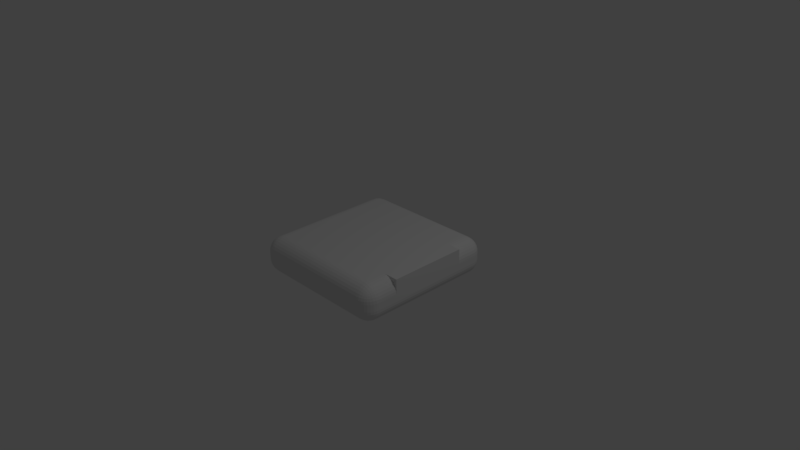 # Source: StreetEnd.blend  (saved by Blender 2.77.0; exported with 4.5.12 LTS)
import bpy
from mathutils import Matrix  # noqa: F401  (used for matrix-valued properties, if any)

bpy.ops.wm.read_factory_settings(use_empty=True)
scene = bpy.context.scene
scene.name = 'Scene'

# ---- collections
col_collection_1 = bpy.data.collections.new('Collection 1'); scene.collection.children.link(col_collection_1)

# ---- materials (node trees are filled in below, after node groups)
mat_material = bpy.data.materials.new('Material')
mat_material.alpha_threshold = 0.0
mat_material.use_transparent_shadow = False
mat_material.roughness = 0.5
mat_material.line_color = (0.0, 0.0, 0.0, 1.0)

# ---- material node trees

# ---- world
world_world = bpy.data.worlds.new('World'); scene.world = world_world
world_world.color = (0.05088, 0.05088, 0.05088)
world_world.use_sun_shadow = False
world_world.sun_shadow_jitter_overblur = 0.0
world_world.cycles.sampling_method = 'MANUAL'

# ---- cameras
cam_camera = bpy.data.cameras.new('Camera')
cam_camera.clip_end = 100.0
cam_camera.lens = 35.0
cam_camera.sensor_width = 32.0
cam_camera.sensor_height = 18.0
cam_camera.ortho_scale = 7.314
cam_camera.dof.focus_distance = 0.0
cam_camera.dof.aperture_fstop = 128.0

# ---- lights
light_lamp = bpy.data.lights.new('Lamp', 'POINT')
light_lamp.transmission_factor = 0.0
light_lamp.cutoff_distance = 30.0
light_lamp.energy = 100.0
light_lamp.shadow_buffer_clip_start = 1.001
light_lamp.shadow_soft_size = 0.1
light_lamp.shadow_maximum_resolution = 0.006
light_lamp.use_absolute_resolution = True

# ---- meshes
me_cube = bpy.data.meshes.new('Cube')
me_cube.from_pydata([(1.0, 0.8, -0.05), (0.8, 0.8, -0.25), (0.8, 1.0, -0.05), (0.9962, 0.8, -0.08902), (0.9848, 0.8, -0.1265), (0.9663, 0.8, -0.1611), (0.9414, 0.8, -0.1914), (0.9962, 0.839, -0.05), (0.9916, 0.8402, -0.09071), (0.9795, 0.8403, -0.1285), (0.9613, 0.8399, -0.1612), (0.9387, 0.8397, -0.1885), (0.9848, 0.8765, -0.05), (0.9794, 0.8784, -0.09073), (0.9673, 0.8774, -0.1276), (0.9509, 0.8751, -0.1576), (0.9315, 0.8737, -0.1814), (0.9663, 0.9111, -0.05), (0.9611, 0.9114, -0.09017), (0.9509, 0.9076, -0.1252), (0.9383, 0.9022, -0.1522), (0.9228, 0.8993, -0.1728), (0.9155, 0.9155, -0.1655), (0.8, 0.839, -0.2462), (0.8, 0.8765, -0.2348), (0.8, 0.9111, -0.2163), (0.8, 0.9414, -0.1914), (0.839, 0.8, -0.2462), (0.8402, 0.8407, -0.2416), (0.8403, 0.8785, -0.2295), (0.8399, 0.9112, -0.2113), (0.8397, 0.9385, -0.1887), (0.8765, 0.8, -0.2348), (0.8784, 0.8407, -0.2294), (0.8774, 0.8776, -0.2173), (0.8751, 0.9076, -0.2009), (0.8737, 0.9314, -0.1815), (0.9111, 0.8, -0.2163), (0.9114, 0.8402, -0.2111), (0.9076, 0.8752, -0.2009), (0.9022, 0.9022, -0.1883), (0.8993, 0.9228, -0.1728), (0.839, 0.9962, -0.05), (0.8765, 0.9848, -0.05), (0.9111, 0.9663, -0.05), (0.9414, 0.9414, -0.05), (0.8, 0.9962, -0.08902), (0.8407, 0.9916, -0.09021), (0.8785, 0.9795, -0.09028), (0.9112, 0.9613, -0.08992), (0.9385, 0.9387, -0.08972), (0.8, 0.9848, -0.1265), (0.8407, 0.9794, -0.1284), (0.8776, 0.9673, -0.1274), (0.9076, 0.9509, -0.1251), (0.9314, 0.9315, -0.1237), (0.8, 0.9663, -0.1611), (0.8402, 0.9611, -0.1614), (0.8752, 0.9509, -0.1576), (0.9022, 0.9383, -0.1522), (0.9228, 0.9228, -0.1493), (1.0, -0.8, -0.05), (0.8, -1.0, -0.05), (0.8, -0.8, -0.25), (0.9962, -0.839, -0.05), (0.9848, -0.8765, -0.05), (0.9663, -0.9111, -0.05), (0.9414, -0.9414, -0.05), (0.9962, -0.8, -0.08902), (0.9916, -0.8407, -0.09021), (0.9795, -0.8785, -0.09028), (0.9613, -0.9112, -0.08992), (0.9387, -0.9385, -0.08972), (0.9848, -0.8, -0.1265), (0.9794, -0.8407, -0.1284), (0.9673, -0.8776, -0.1274), (0.9509, -0.9076, -0.1251), (0.9315, -0.9314, -0.1237), (0.9663, -0.8, -0.1611), (0.9611, -0.8402, -0.1614), (0.9509, -0.8752, -0.1576), (0.9383, -0.9022, -0.1522), (0.9228, -0.9228, -0.1493), (0.9155, -0.9155, -0.1655), (0.8, -0.9962, -0.08902), (0.8, -0.9848, -0.1265), (0.8, -0.9663, -0.1611), (0.8, -0.9414, -0.1914), (0.839, -0.9962, -0.05), (0.8402, -0.9916, -0.09071), (0.8403, -0.9795, -0.1285), (0.8399, -0.9613, -0.1612), (0.8397, -0.9387, -0.1885), (0.8765, -0.9848, -0.05), (0.8784, -0.9794, -0.09073), (0.8774, -0.9673, -0.1276), (0.8751, -0.9509, -0.1576), (0.8737, -0.9315, -0.1814), (0.9111, -0.9663, -0.05), (0.9114, -0.9611, -0.09017), (0.9076, -0.9509, -0.1252), (0.9022, -0.9383, -0.1522), (0.8993, -0.9228, -0.1728), (0.839, -0.8, -0.2462), (0.8765, -0.8, -0.2348), (0.9111, -0.8, -0.2163), (0.9414, -0.8, -0.1914), (0.8, -0.839, -0.2462), (0.8407, -0.8402, -0.2416), (0.8785, -0.8403, -0.2295), (0.9112, -0.8399, -0.2113), (0.9385, -0.8397, -0.1887), (0.8, -0.8765, -0.2348), (0.8407, -0.8784, -0.2294), (0.8776, -0.8774, -0.2173), (0.9076, -0.8751, -0.2009), (0.9314, -0.8737, -0.1815), (0.8, -0.9111, -0.2163), (0.8402, -0.9114, -0.2111), (0.8752, -0.9076, -0.2009), (0.9022, -0.9022, -0.1883), (0.9228, -0.8993, -0.1728), (-0.8, -1.0, -0.05), (-1.0, -0.8, -0.05), (-0.8, -0.8, -0.25), (-0.839, -0.9962, -0.05), (-0.8765, -0.9848, -0.05), (-0.9111, -0.9663, -0.05), (-0.9414, -0.9414, -0.05), (-0.8, -0.9962, -0.08902), (-0.8407, -0.9916, -0.09021), (-0.8785, -0.9795, -0.09028), (-0.9112, -0.9613, -0.08992), (-0.9385, -0.9387, -0.08972), (-0.8, -0.9848, -0.1265), (-0.8407, -0.9794, -0.1284), (-0.8776, -0.9673, -0.1274), (-0.9076, -0.9509, -0.1251), (-0.9314, -0.9315, -0.1237), (-0.8, -0.9663, -0.1611), (-0.8402, -0.9611, -0.1614), (-0.8752, -0.9509, -0.1576), (-0.9022, -0.9383, -0.1522), (-0.9228, -0.9228, -0.1493), (-0.9155, -0.9155, -0.1655), (-0.9962, -0.8, -0.08902), (-0.9848, -0.8, -0.1265), (-0.9663, -0.8, -0.1611), (-0.9414, -0.8, -0.1914), (-0.9962, -0.839, -0.05), (-0.9916, -0.8402, -0.09071), (-0.9795, -0.8403, -0.1285), (-0.9613, -0.8399, -0.1612), (-0.9387, -0.8397, -0.1885), (-0.9848, -0.8765, -0.05), (-0.9794, -0.8784, -0.09073), (-0.9673, -0.8774, -0.1276), (-0.9509, -0.8751, -0.1576), (-0.9315, -0.8737, -0.1814), (-0.9663, -0.9111, -0.05), (-0.9611, -0.9114, -0.09017), (-0.9509, -0.9076, -0.1252), (-0.9383, -0.9022, -0.1522), (-0.9228, -0.8993, -0.1728), (-0.8, -0.839, -0.2462), (-0.8, -0.8765, -0.2348), (-0.8, -0.9111, -0.2163), (-0.8, -0.9414, -0.1914), (-0.839, -0.8, -0.2462), (-0.8402, -0.8407, -0.2416), (-0.8403, -0.8785, -0.2295), (-0.8399, -0.9112, -0.2113), (-0.8397, -0.9385, -0.1887), (-0.8765, -0.8, -0.2348), (-0.8784, -0.8407, -0.2294), (-0.8774, -0.8776, -0.2173), (-0.8751, -0.9076, -0.2009), (-0.8737, -0.9314, -0.1815), (-0.9111, -0.8, -0.2163), (-0.9114, -0.8402, -0.2111), (-0.9076, -0.8752, -0.2009), (-0.9022, -0.9022, -0.1883), (-0.8993, -0.9228, -0.1728), (-0.8, 1.0, -0.05), (-0.8, 0.8, -0.25), (-1.0, 0.8, -0.05), (-0.8, 0.9962, -0.08902), (-0.8, 0.9848, -0.1265), (-0.8, 0.9663, -0.1611), (-0.8, 0.9414, -0.1914), (-0.839, 0.9962, -0.05), (-0.8402, 0.9916, -0.09071), (-0.8403, 0.9795, -0.1285), (-0.8399, 0.9613, -0.1612), (-0.8397, 0.9387, -0.1885), (-0.8765, 0.9848, -0.05), (-0.8784, 0.9794, -0.09073), (-0.8774, 0.9673, -0.1276), (-0.8751, 0.951, -0.1576), (-0.8737, 0.9315, -0.1814), (-0.9111, 0.9663, -0.05), (-0.9114, 0.9611, -0.09017), (-0.9076, 0.9509, -0.1252), (-0.9022, 0.9383, -0.1522), (-0.8993, 0.9228, -0.1728), (-0.9155, 0.9155, -0.1655), (-0.839, 0.8, -0.2462), (-0.8765, 0.8, -0.2348), (-0.9111, 0.8, -0.2163), (-0.9414, 0.8, -0.1914), (-0.8, 0.839, -0.2462), (-0.8407, 0.8402, -0.2416), (-0.8785, 0.8403, -0.2295), (-0.9112, 0.8399, -0.2113), (-0.9385, 0.8397, -0.1887), (-0.8, 0.8765, -0.2348), (-0.8407, 0.8784, -0.2294), (-0.8776, 0.8774, -0.2173), (-0.9076, 0.8751, -0.2009), (-0.9314, 0.8737, -0.1815), (-0.8, 0.9111, -0.2163), (-0.8402, 0.9114, -0.2111), (-0.8752, 0.9076, -0.2009), (-0.9022, 0.9022, -0.1883), (-0.9228, 0.8993, -0.1728), (-0.9962, 0.839, -0.05), (-0.9848, 0.8765, -0.05), (-0.9663, 0.9111, -0.05), (-0.9414, 0.9414, -0.05), (-0.9962, 0.8, -0.08902), (-0.9916, 0.8407, -0.09021), (-0.9795, 0.8785, -0.09028), (-0.9613, 0.9112, -0.08992), (-0.9387, 0.9385, -0.08972), (-0.9848, 0.8, -0.1265), (-0.9794, 0.8407, -0.1284), (-0.9673, 0.8776, -0.1274), (-0.9509, 0.9076, -0.1251), (-0.9315, 0.9314, -0.1237), (-0.9663, 0.8, -0.1611), (-0.9611, 0.8402, -0.1614), (-0.9509, 0.8752, -0.1576), (-0.9383, 0.9022, -0.1522), (-0.9228, 0.9228, -0.1493), (0.8, 1.0, 0.05), (0.8, 0.8, 0.25), (1.0, 0.8, 0.05), (0.8, 0.9962, 0.08902), (0.8, 0.9848, 0.1265), (0.8, 0.9663, 0.1611), (0.8, 0.9414, 0.1914), (0.839, 0.9962, 0.05), (0.8402, 0.9916, 0.09071), (0.8403, 0.9795, 0.1285), (0.8399, 0.9613, 0.1612), (0.8397, 0.9387, 0.1885), (0.8765, 0.9848, 0.05), (0.8784, 0.9794, 0.09073), (0.8774, 0.9673, 0.1276), (0.8751, 0.9509, 0.1576), (0.8737, 0.9315, 0.1814), (0.9111, 0.9663, 0.05), (0.9114, 0.9611, 0.09017), (0.9076, 0.9509, 0.1252), (0.9022, 0.9383, 0.1522), (0.8993, 0.9228, 0.1728), (0.9155, 0.9155, 0.1655), (0.839, 0.8, 0.2462), (0.8765, 0.8, 0.2348), (0.9111, 0.8, 0.2163), (0.9414, 0.8, 0.1914), (0.8, 0.839, 0.2462), (0.8407, 0.8402, 0.2416), (0.8785, 0.8403, 0.2295), (0.9112, 0.8399, 0.2113), (0.9385, 0.8397, 0.1887), (0.8, 0.8765, 0.2348), (0.8407, 0.8784, 0.2294), (0.8776, 0.8774, 0.2173), (0.9076, 0.8751, 0.2009), (0.9314, 0.8737, 0.1815), (0.8, 0.9111, 0.2163), (0.8402, 0.9114, 0.2111), (0.8752, 0.9076, 0.2009), (0.9022, 0.9022, 0.1883), (0.9228, 0.8993, 0.1728), (0.9962, 0.839, 0.05), (0.9848, 0.8765, 0.05), (0.9663, 0.9111, 0.05), (0.9414, 0.9414, 0.05), (0.9962, 0.8, 0.08902), (0.9916, 0.8407, 0.09021), (0.9795, 0.8785, 0.09028), (0.9613, 0.9112, 0.08992), (0.9387, 0.9385, 0.08972), (0.9848, 0.8, 0.1265), (0.9794, 0.8407, 0.1284), (0.9673, 0.8776, 0.1274), (0.951, 0.9076, 0.1251), (0.9315, 0.9314, 0.1237), (0.9663, 0.8, 0.1611), (0.9611, 0.8402, 0.1614), (0.9509, 0.8752, 0.1576), (0.9383, 0.9022, 0.1522), (0.9228, 0.9228, 0.1493), (0.8, -1.0, 0.05), (1.0, -0.8, 0.05), (0.8, -0.8, 0.25), (0.839, -0.9962, 0.05), (0.8765, -0.9848, 0.05), (0.9111, -0.9663, 0.05), (0.9414, -0.9414, 0.05), (0.8, -0.9962, 0.08902), (0.8407, -0.9916, 0.09021), (0.8785, -0.9795, 0.09028), (0.9112, -0.9613, 0.08992), (0.9385, -0.9387, 0.08972), (0.8, -0.9848, 0.1265), (0.8407, -0.9794, 0.1284), (0.8776, -0.9673, 0.1274), (0.9076, -0.951, 0.1251), (0.9314, -0.9315, 0.1237), (0.8, -0.9663, 0.1611), (0.8402, -0.9611, 0.1614), (0.8752, -0.9509, 0.1576), (0.9022, -0.9383, 0.1522), (0.9228, -0.9228, 0.1493), (0.9155, -0.9155, 0.1655), (0.9962, -0.8, 0.08902), (0.9848, -0.8, 0.1265), (0.9663, -0.8, 0.1611), (0.9414, -0.8, 0.1914), (0.9962, -0.839, 0.05), (0.9916, -0.8402, 0.09071), (0.9795, -0.8403, 0.1285), (0.9613, -0.8399, 0.1612), (0.9387, -0.8397, 0.1885), (0.9848, -0.8765, 0.05), (0.9794, -0.8784, 0.09073), (0.9673, -0.8774, 0.1276), (0.9509, -0.8751, 0.1576), (0.9315, -0.8737, 0.1814), (0.9663, -0.9111, 0.05), (0.9611, -0.9114, 0.09017), (0.9509, -0.9076, 0.1252), (0.9383, -0.9022, 0.1522), (0.9228, -0.8993, 0.1728), (0.8, -0.839, 0.2462), (0.8, -0.8765, 0.2348), (0.8, -0.9111, 0.2163), (0.8, -0.9414, 0.1914), (0.839, -0.8, 0.2462), (0.8402, -0.8407, 0.2416), (0.8403, -0.8785, 0.2295), (0.8399, -0.9112, 0.2113), (0.8397, -0.9385, 0.1887), (0.8765, -0.8, 0.2348), (0.8784, -0.8407, 0.2294), (0.8774, -0.8776, 0.2173), (0.8751, -0.9076, 0.2009), (0.8737, -0.9314, 0.1815), (0.9111, -0.8, 0.2163), (0.9114, -0.8402, 0.2111), (0.9076, -0.8752, 0.2009), (0.9022, -0.9022, 0.1883), (0.8993, -0.9228, 0.1728), (-1.0, -0.8, 0.05), (-0.8, -1.0, 0.05), (-0.8, -0.8, 0.25), (-0.9962, -0.839, 0.05), (-0.9848, -0.8765, 0.05), (-0.9663, -0.9111, 0.05), (-0.9414, -0.9414, 0.05), (-0.9962, -0.8, 0.08902), (-0.9916, -0.8407, 0.09021), (-0.9795, -0.8785, 0.09028), (-0.9613, -0.9112, 0.08992), (-0.9387, -0.9385, 0.08972), (-0.9848, -0.8, 0.1265), (-0.9794, -0.8407, 0.1284), (-0.9673, -0.8776, 0.1274), (-0.951, -0.9076, 0.1251), (-0.9315, -0.9314, 0.1237), (-0.9663, -0.8, 0.1611), (-0.9611, -0.8402, 0.1614), (-0.9509, -0.8752, 0.1576), (-0.9383, -0.9022, 0.1522), (-0.9228, -0.9228, 0.1493), (-0.9155, -0.9155, 0.1655), (-0.8, -0.9962, 0.08902), (-0.8, -0.9848, 0.1265), (-0.8, -0.9663, 0.1611), (-0.8, -0.9414, 0.1914), (-0.839, -0.9962, 0.05), (-0.8402, -0.9916, 0.09071), (-0.8403, -0.9795, 0.1285), (-0.8399, -0.9613, 0.1612), (-0.8397, -0.9387, 0.1885), (-0.8765, -0.9848, 0.05), (-0.8784, -0.9794, 0.09073), (-0.8774, -0.9673, 0.1276), (-0.8751, -0.9509, 0.1576), (-0.8737, -0.9315, 0.1814), (-0.9111, -0.9663, 0.05), (-0.9114, -0.9611, 0.09017), (-0.9076, -0.9509, 0.1252), (-0.9022, -0.9383, 0.1522), (-0.8993, -0.9228, 0.1728), (-0.839, -0.8, 0.2462), (-0.8765, -0.8, 0.2348), (-0.9111, -0.8, 0.2163), (-0.9414, -0.8, 0.1914), (-0.8, -0.839, 0.2462), (-0.8407, -0.8402, 0.2416), (-0.8785, -0.8403, 0.2295), (-0.9112, -0.8399, 0.2113), (-0.9385, -0.8397, 0.1887), (-0.8, -0.8765, 0.2348), (-0.8407, -0.8784, 0.2294), (-0.8776, -0.8774, 0.2173), (-0.9076, -0.8751, 0.2009), (-0.9314, -0.8737, 0.1815), (-0.8, -0.9111, 0.2163), (-0.8402, -0.9114, 0.2111), (-0.8752, -0.9076, 0.2009), (-0.9022, -0.9022, 0.1883), (-0.9228, -0.8993, 0.1728), (-1.0, 0.8, 0.05), (-0.8, 0.8, 0.25), (-0.8, 1.0, 0.05), (-0.9962, 0.8, 0.08902), (-0.9848, 0.8, 0.1265), (-0.9663, 0.8, 0.1611), (-0.9414, 0.8, 0.1914), (-0.9962, 0.839, 0.05), (-0.9916, 0.8402, 0.09071), (-0.9795, 0.8403, 0.1285), (-0.9613, 0.8399, 0.1612), (-0.9387, 0.8397, 0.1885), (-0.9848, 0.8765, 0.05), (-0.9794, 0.8784, 0.09073), (-0.9673, 0.8774, 0.1276), (-0.9509, 0.8751, 0.1576), (-0.9315, 0.8737, 0.1814), (-0.9663, 0.9111, 0.05), (-0.9611, 0.9114, 0.09017), (-0.9509, 0.9076, 0.1252), (-0.9383, 0.9022, 0.1522), (-0.9228, 0.8993, 0.1728), (-0.9155, 0.9155, 0.1655), (-0.8, 0.839, 0.2462), (-0.8, 0.8765, 0.2348), (-0.8, 0.9111, 0.2163), (-0.8, 0.9414, 0.1914), (-0.839, 0.8, 0.2462), (-0.8402, 0.8407, 0.2416), (-0.8403, 0.8785, 0.2295), (-0.8399, 0.9112, 0.2113), (-0.8397, 0.9385, 0.1887), (-0.8765, 0.8, 0.2348), (-0.8784, 0.8407, 0.2294), (-0.8774, 0.8776, 0.2173), (-0.8751, 0.9076, 0.2009), (-0.8737, 0.9314, 0.1815), (-0.9111, 0.8, 0.2163), (-0.9114, 0.8402, 0.2111), (-0.9076, 0.8752, 0.2009), (-0.9022, 0.9022, 0.1883), (-0.8993, 0.9228, 0.1728), (-0.839, 0.9962, 0.05), (-0.8765, 0.9848, 0.05), (-0.9111, 0.9663, 0.05), (-0.9414, 0.9414, 0.05), (-0.8, 0.9962, 0.08902), (-0.8407, 0.9916, 0.09021), (-0.8785, 0.9795, 0.09028), (-0.9112, 0.9613, 0.08992), (-0.9385, 0.9387, 0.08972), (-0.8, 0.9848, 0.1265), (-0.8407, 0.9794, 0.1284), (-0.8776, 0.9673, 0.1274), (-0.9076, 0.9509, 0.1251), (-0.9314, 0.9315, 0.1237), (-0.8, 0.9663, 0.1611), (-0.8402, 0.9611, 0.1614), (-0.8752, 0.9509, 0.1576), (-0.9022, 0.9383, 0.1522), (-0.9228, 0.9228, 0.1493), (0.8, 0.5333, 0.25), (0.8, 0.2667, 0.25), (0.8, -5.066e-07, 0.25), (0.8, -0.2667, 0.25), (0.8, -0.5333, 0.25), (1.0, 0.5333, 0.25), (1.0, 0.2667, 0.25), (1.0, -5.066e-07, 0.25), (1.0, -0.2667, 0.25), (1.0, -0.5333, 0.25), (1.0, -0.5333, 0.05), (1.0, -0.2667, 0.05), (1.0, -2.98e-07, 0.05), (1.0, 0.2667, 0.05), (1.0, 0.5333, 0.05), (1.0, -0.5333, 0.25), (1.0, -0.2667, 0.25), (1.0, -2.98e-07, 0.25), (1.0, 0.2667, 0.25), (1.0, 0.5333, 0.25)], [], [(244, 2, 183, 429), (62, 305, 367, 122), (123, 366, 427, 185), (245, 428, 368, 307, 492, 491, 490, 489, 488), (0, 246, 502, 501, 500, 499, 498, 306, 61), (0, 3, 8, 7), (3, 4, 9, 8), (4, 5, 10, 9), (5, 6, 11, 10), (7, 8, 13, 12), (8, 9, 14, 13), (9, 10, 15, 14), (10, 11, 16, 15), (12, 13, 18, 17), (13, 14, 19, 18), (14, 15, 20, 19), (15, 16, 21, 20), (17, 18, 50, 45), (18, 19, 55, 50), (19, 20, 60, 55), (20, 21, 22, 60), (1, 23, 28, 27), (23, 24, 29, 28), (24, 25, 30, 29), (25, 26, 31, 30), (27, 28, 33, 32), (28, 29, 34, 33), (29, 30, 35, 34), (30, 31, 36, 35), (32, 33, 38, 37), (33, 34, 39, 38), (34, 35, 40, 39), (35, 36, 41, 40), (37, 38, 11, 6), (38, 39, 16, 11), (39, 40, 21, 16), (40, 41, 22, 21), (2, 42, 47, 46), (42, 43, 48, 47), (43, 44, 49, 48), (44, 45, 50, 49), (46, 47, 52, 51), (47, 48, 53, 52), (48, 49, 54, 53), (49, 50, 55, 54), (51, 52, 57, 56), (52, 53, 58, 57), (53, 54, 59, 58), (54, 55, 60, 59), (56, 57, 31, 26), (57, 58, 36, 31), (58, 59, 41, 36), (59, 60, 22, 41), (61, 64, 69, 68), (64, 65, 70, 69), (65, 66, 71, 70), (66, 67, 72, 71), (68, 69, 74, 73), (69, 70, 75, 74), (70, 71, 76, 75), (71, 72, 77, 76), (73, 74, 79, 78), (74, 75, 80, 79), (75, 76, 81, 80), (76, 77, 82, 81), (78, 79, 111, 106), (79, 80, 116, 111), (80, 81, 121, 116), (81, 82, 83, 121), (62, 84, 89, 88), (84, 85, 90, 89), (85, 86, 91, 90), (86, 87, 92, 91), (88, 89, 94, 93), (89, 90, 95, 94), (90, 91, 96, 95), (91, 92, 97, 96), (93, 94, 99, 98), (94, 95, 100, 99), (95, 96, 101, 100), (96, 97, 102, 101), (98, 99, 72, 67), (99, 100, 77, 72), (100, 101, 82, 77), (101, 102, 83, 82), (63, 103, 108, 107), (103, 104, 109, 108), (104, 105, 110, 109), (105, 106, 111, 110), (107, 108, 113, 112), (108, 109, 114, 113), (109, 110, 115, 114), (110, 111, 116, 115), (112, 113, 118, 117), (113, 114, 119, 118), (114, 115, 120, 119), (115, 116, 121, 120), (117, 118, 92, 87), (118, 119, 97, 92), (119, 120, 102, 97), (120, 121, 83, 102), (122, 125, 130, 129), (125, 126, 131, 130), (126, 127, 132, 131), (127, 128, 133, 132), (129, 130, 135, 134), (130, 131, 136, 135), (131, 132, 137, 136), (132, 133, 138, 137), (134, 135, 140, 139), (135, 136, 141, 140), (136, 137, 142, 141), (137, 138, 143, 142), (139, 140, 172, 167), (140, 141, 177, 172), (141, 142, 182, 177), (142, 143, 144, 182), (123, 145, 150, 149), (145, 146, 151, 150), (146, 147, 152, 151), (147, 148, 153, 152), (149, 150, 155, 154), (150, 151, 156, 155), (151, 152, 157, 156), (152, 153, 158, 157), (154, 155, 160, 159), (155, 156, 161, 160), (156, 157, 162, 161), (157, 158, 163, 162), (159, 160, 133, 128), (160, 161, 138, 133), (161, 162, 143, 138), (162, 163, 144, 143), (124, 164, 169, 168), (164, 165, 170, 169), (165, 166, 171, 170), (166, 167, 172, 171), (168, 169, 174, 173), (169, 170, 175, 174), (170, 171, 176, 175), (171, 172, 177, 176), (173, 174, 179, 178), (174, 175, 180, 179), (175, 176, 181, 180), (176, 177, 182, 181), (178, 179, 153, 148), (179, 180, 158, 153), (180, 181, 163, 158), (181, 182, 144, 163), (183, 186, 191, 190), (186, 187, 192, 191), (187, 188, 193, 192), (188, 189, 194, 193), (190, 191, 196, 195), (191, 192, 197, 196), (192, 193, 198, 197), (193, 194, 199, 198), (195, 196, 201, 200), (196, 197, 202, 201), (197, 198, 203, 202), (198, 199, 204, 203), (200, 201, 233, 228), (201, 202, 238, 233), (202, 203, 243, 238), (203, 204, 205, 243), (184, 206, 211, 210), (206, 207, 212, 211), (207, 208, 213, 212), (208, 209, 214, 213), (210, 211, 216, 215), (211, 212, 217, 216), (212, 213, 218, 217), (213, 214, 219, 218), (215, 216, 221, 220), (216, 217, 222, 221), (217, 218, 223, 222), (218, 219, 224, 223), (220, 221, 194, 189), (221, 222, 199, 194), (222, 223, 204, 199), (223, 224, 205, 204), (185, 225, 230, 229), (225, 226, 231, 230), (226, 227, 232, 231), (227, 228, 233, 232), (229, 230, 235, 234), (230, 231, 236, 235), (231, 232, 237, 236), (232, 233, 238, 237), (234, 235, 240, 239), (235, 236, 241, 240), (236, 237, 242, 241), (237, 238, 243, 242), (239, 240, 214, 209), (240, 241, 219, 214), (241, 242, 224, 219), (242, 243, 205, 224), (244, 247, 252, 251), (247, 248, 253, 252), (248, 249, 254, 253), (249, 250, 255, 254), (251, 252, 257, 256), (252, 253, 258, 257), (253, 254, 259, 258), (254, 255, 260, 259), (256, 257, 262, 261), (257, 258, 263, 262), (258, 259, 264, 263), (259, 260, 265, 264), (261, 262, 294, 289), (262, 263, 299, 294), (263, 264, 304, 299), (264, 265, 266, 304), (245, 267, 272, 271), (267, 268, 273, 272), (268, 269, 274, 273), (269, 270, 275, 274), (271, 272, 277, 276), (272, 273, 278, 277), (273, 274, 279, 278), (274, 275, 280, 279), (276, 277, 282, 281), (277, 278, 283, 282), (278, 279, 284, 283), (279, 280, 285, 284), (281, 282, 255, 250), (282, 283, 260, 255), (283, 284, 265, 260), (284, 285, 266, 265), (246, 286, 291, 290), (286, 287, 292, 291), (287, 288, 293, 292), (288, 289, 294, 293), (290, 291, 296, 295), (291, 292, 297, 296), (292, 293, 298, 297), (293, 294, 299, 298), (295, 296, 301, 300), (296, 297, 302, 301), (297, 298, 303, 302), (298, 299, 304, 303), (300, 301, 275, 270), (301, 302, 280, 275), (302, 303, 285, 280), (303, 304, 266, 285), (305, 308, 313, 312), (308, 309, 314, 313), (309, 310, 315, 314), (310, 311, 316, 315), (312, 313, 318, 317), (313, 314, 319, 318), (314, 315, 320, 319), (315, 316, 321, 320), (317, 318, 323, 322), (318, 319, 324, 323), (319, 320, 325, 324), (320, 321, 326, 325), (322, 323, 355, 350), (323, 324, 360, 355), (324, 325, 365, 360), (325, 326, 327, 365), (306, 328, 333, 332), (328, 329, 334, 333), (329, 330, 335, 334), (330, 331, 336, 335), (332, 333, 338, 337), (333, 334, 339, 338), (334, 335, 340, 339), (335, 336, 341, 340), (337, 338, 343, 342), (338, 339, 344, 343), (339, 340, 345, 344), (340, 341, 346, 345), (342, 343, 316, 311), (343, 344, 321, 316), (344, 345, 326, 321), (345, 346, 327, 326), (307, 347, 352, 351), (347, 348, 353, 352), (348, 349, 354, 353), (349, 350, 355, 354), (351, 352, 357, 356), (352, 353, 358, 357), (353, 354, 359, 358), (354, 355, 360, 359), (356, 357, 362, 361), (357, 358, 363, 362), (358, 359, 364, 363), (359, 360, 365, 364), (361, 362, 336, 331), (362, 363, 341, 336), (363, 364, 346, 341), (364, 365, 327, 346), (366, 369, 374, 373), (369, 370, 375, 374), (370, 371, 376, 375), (371, 372, 377, 376), (373, 374, 379, 378), (374, 375, 380, 379), (375, 376, 381, 380), (376, 377, 382, 381), (378, 379, 384, 383), (379, 380, 385, 384), (380, 381, 386, 385), (381, 382, 387, 386), (383, 384, 416, 411), (384, 385, 421, 416), (385, 386, 426, 421), (386, 387, 388, 426), (367, 389, 394, 393), (389, 390, 395, 394), (390, 391, 396, 395), (391, 392, 397, 396), (393, 394, 399, 398), (394, 395, 400, 399), (395, 396, 401, 400), (396, 397, 402, 401), (398, 399, 404, 403), (399, 400, 405, 404), (400, 401, 406, 405), (401, 402, 407, 406), (403, 404, 377, 372), (404, 405, 382, 377), (405, 406, 387, 382), (406, 407, 388, 387), (368, 408, 413, 412), (408, 409, 414, 413), (409, 410, 415, 414), (410, 411, 416, 415), (412, 413, 418, 417), (413, 414, 419, 418), (414, 415, 420, 419), (415, 416, 421, 420), (417, 418, 423, 422), (418, 419, 424, 423), (419, 420, 425, 424), (420, 421, 426, 425), (422, 423, 397, 392), (423, 424, 402, 397), (424, 425, 407, 402), (425, 426, 388, 407), (427, 430, 435, 434), (430, 431, 436, 435), (431, 432, 437, 436), (432, 433, 438, 437), (434, 435, 440, 439), (435, 436, 441, 440), (436, 437, 442, 441), (437, 438, 443, 442), (439, 440, 445, 444), (440, 441, 446, 445), (441, 442, 447, 446), (442, 443, 448, 447), (444, 445, 477, 472), (445, 446, 482, 477), (446, 447, 487, 482), (447, 448, 449, 487), (428, 450, 455, 454), (450, 451, 456, 455), (451, 452, 457, 456), (452, 453, 458, 457), (454, 455, 460, 459), (455, 456, 461, 460), (456, 457, 462, 461), (457, 458, 463, 462), (459, 460, 465, 464), (460, 461, 466, 465), (461, 462, 467, 466), (462, 463, 468, 467), (464, 465, 438, 433), (465, 466, 443, 438), (466, 467, 448, 443), (467, 468, 449, 448), (429, 469, 474, 473), (469, 470, 475, 474), (470, 471, 476, 475), (471, 472, 477, 476), (473, 474, 479, 478), (474, 475, 480, 479), (475, 476, 481, 480), (476, 477, 482, 481), (478, 479, 484, 483), (479, 480, 485, 484), (480, 481, 486, 485), (481, 482, 487, 486), (483, 484, 458, 453), (484, 485, 463, 458), (485, 486, 468, 463), (486, 487, 449, 468), (0, 61, 68, 3), (3, 68, 73, 4), (4, 73, 78, 5), (5, 78, 106, 6), (6, 106, 105, 37), (37, 105, 104, 32), (32, 104, 103, 27), (27, 103, 63, 1), (1, 184, 210, 23), (23, 210, 215, 24), (24, 215, 220, 25), (25, 220, 189, 26), (26, 189, 188, 56), (56, 188, 187, 51), (51, 187, 186, 46), (46, 186, 183, 2), (2, 244, 251, 42), (42, 251, 256, 43), (43, 256, 261, 44), (44, 261, 289, 45), (45, 289, 288, 17), (17, 288, 287, 12), (12, 287, 286, 7), (7, 286, 246, 0), (62, 122, 129, 84), (84, 129, 134, 85), (85, 134, 139, 86), (86, 139, 167, 87), (87, 167, 166, 117), (117, 166, 165, 112), (112, 165, 164, 107), (107, 164, 124, 63), (61, 306, 332, 64), (64, 332, 337, 65), (65, 337, 342, 66), (66, 342, 311, 67), (67, 311, 310, 98), (98, 310, 309, 93), (93, 309, 308, 88), (88, 308, 305, 62), (123, 185, 229, 145), (145, 229, 234, 146), (146, 234, 239, 147), (147, 239, 209, 148), (148, 209, 208, 178), (178, 208, 207, 173), (173, 207, 206, 168), (168, 206, 184, 124), (122, 367, 393, 125), (125, 393, 398, 126), (126, 398, 403, 127), (127, 403, 372, 128), (128, 372, 371, 159), (159, 371, 370, 154), (154, 370, 369, 149), (149, 369, 366, 123), (185, 427, 434, 225), (225, 434, 439, 226), (226, 439, 444, 227), (227, 444, 472, 228), (228, 472, 471, 200), (200, 471, 470, 195), (195, 470, 469, 190), (190, 469, 429, 183), (245, 488, 489, 490, 491, 492, 307, 351, 267), (267, 351, 356, 268), (268, 356, 361, 269), (269, 361, 331, 270), (270, 331, 330, 300), (300, 330, 329, 295), (295, 329, 328, 290), (290, 328, 306, 498, 499, 500, 501, 502, 246), (244, 429, 473, 247), (247, 473, 478, 248), (248, 478, 483, 249), (249, 483, 453, 250), (250, 453, 452, 281), (281, 452, 451, 276), (276, 451, 450, 271), (271, 450, 428, 245), (307, 368, 412, 347), (347, 412, 417, 348), (348, 417, 422, 349), (349, 422, 392, 350), (350, 392, 391, 322), (322, 391, 390, 317), (317, 390, 389, 312), (312, 389, 367, 305), (368, 428, 454, 408), (408, 454, 459, 409), (409, 459, 464, 410), (410, 464, 433, 411), (411, 433, 432, 383), (383, 432, 431, 378), (378, 431, 430, 373), (373, 430, 427, 366), (1, 63, 124, 184), (506, 505, 504, 503, 498, 499, 500, 501, 502, 507), (488, 507, 502), (497, 492, 498), (491, 492, 497, 496, 495, 494, 493, 488, 489, 490)])
me_cube.materials.append(mat_material)
me_cube.use_remesh_preserve_volume = False
me_cube.use_remesh_preserve_attributes = False
me_cube.use_mirror_vertex_groups = False
me_cube.update()

# ---- objects
ob_cube = bpy.data.objects.new('Cube', me_cube)
ob_lamp = bpy.data.objects.new('Lamp', light_lamp)
ob_camera = bpy.data.objects.new('Camera', cam_camera)

# ---- transforms, parenting, visibility, modifiers, constraints
ob_cube.location = (0.0, 0.0, 0.0)
ob_cube.lock_rotations_4d = False
ob_cube.empty_display_type = 'ARROWS'
ob_cube.lineart.crease_threshold = 0.0
ob_lamp.location = (4.076, 1.005, 5.904)
ob_lamp.rotation_euler = (0.6503, 0.05522, 1.866)
ob_lamp.lock_rotations_4d = False
ob_lamp.empty_display_type = 'ARROWS'
ob_lamp.color = (0.0, 0.0, 0.0, 0.0)
ob_lamp.lineart.crease_threshold = 0.0
ob_camera.location = (7.481, -6.508, 5.344)
ob_camera.rotation_euler = (1.109, 0.01082, 0.8149)
ob_camera.lock_rotations_4d = False
ob_camera.empty_display_type = 'ARROWS'
ob_camera.color = (0.0, 0.0, 0.0, 0.0)
ob_camera.display_type = 'WIRE'
ob_camera.lineart.crease_threshold = 0.0

# ---- collection membership
col_collection_1.objects.link(ob_cube)
col_collection_1.objects.link(ob_lamp)
col_collection_1.objects.link(ob_camera)

# ---- scene / render settings (as saved in the file)
scene.camera = ob_camera
scene.frame_start = 1; scene.frame_end = 250; scene.frame_set(1)
scene.render.engine = 'BLENDER_EEVEE_NEXT'
scene.render.resolution_percentage = 50
scene.render.dither_intensity = 0.0
scene.cycles.use_denoising = False
scene.cycles.samples = 128
scene.cycles.sampling_pattern = 'TABULATED_SOBOL'
scene.cycles.light_sampling_threshold = 0.0
scene.cycles.use_adaptive_sampling = False
scene.cycles.use_light_tree = False
scene.cycles.blur_glossy = 0.0
scene.cycles.sample_clamp_indirect = 0.0
scene.view_settings.view_transform = 'Standard'
bpy.context.view_layer.update()
